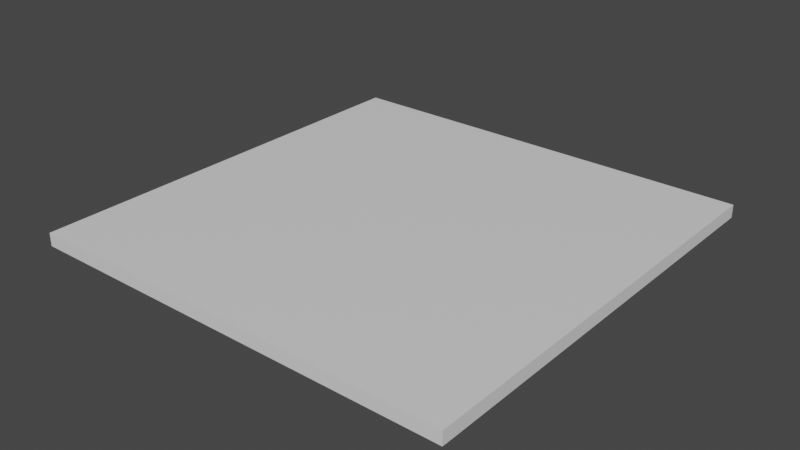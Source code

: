 # Source: Ground-grass-flat.blend  (saved by Blender 2.80.75; exported with 4.5.12 LTS)
import bpy
from mathutils import Matrix  # noqa: F401  (used for matrix-valued properties, if any)

bpy.ops.wm.read_factory_settings(use_empty=True)
scene = bpy.context.scene
scene.name = 'Scene'

# ---- collections
col_collection = bpy.data.collections.new('Collection'); scene.collection.children.link(col_collection)

# ---- materials (node trees are filled in below, after node groups)
mat_material = bpy.data.materials.new('Material')
mat_material.alpha_threshold = 0.0
mat_material.use_transparent_shadow = False
mat_material.line_color = (0.0, 0.0, 0.0, 1.0)

# ---- material node trees
mat_material.use_nodes = True; mat_material.node_tree.nodes.clear()
_N = mat_material.node_tree.nodes; _L = mat_material.node_tree.links
n0 = _N.new('ShaderNodeOutputMaterial'); n0.name = 'Material Output'; n0.location = (300, 300)
n1 = _N.new('ShaderNodeBsdfPrincipled'); n1.name = 'Principled BSDF'; n1.location = (10, 300)
n1.distribution = 'GGX'
n1.subsurface_method = 'BURLEY'
n1.inputs[2].default_value = 0.4
n1.inputs[3].default_value = 1.45
n1.inputs[27].default_value = (0.0, 0.0, 0.0, 1.0)
n1.inputs[28].default_value = 1.0
_L.new(n1.outputs[0], n0.inputs[0])
n0.is_active_output = True

# ---- world
world_world = bpy.data.worlds.new('World'); scene.world = world_world
world_world.use_nodes = True; world_world.node_tree.nodes.clear()
_N = world_world.node_tree.nodes; _L = world_world.node_tree.links
n0 = _N.new('ShaderNodeOutputWorld'); n0.name = 'World Output'; n0.location = (300, 300)
n1 = _N.new('ShaderNodeBackground'); n1.name = 'Background'; n1.location = (10, 300)
n1.inputs[0].default_value = (0.05088, 0.05088, 0.05088, 1.0)
_L.new(n1.outputs[0], n0.inputs[0])
n0.is_active_output = True
world_world.color = (0.05088, 0.05088, 0.05088)
world_world.use_sun_shadow = False
world_world.sun_shadow_jitter_overblur = 0.0

# ---- meshes
me_cube = bpy.data.meshes.new('Cube')
me_cube.from_pydata([(10.0, 10.0, 0.3), (10.0, 10.0, -0.3), (10.0, -10.0, 0.3), (10.0, -10.0, -0.3), (-10.0, 10.0, 0.3), (-10.0, 10.0, -0.3), (-10.0, -10.0, 0.3), (-10.0, -10.0, -0.3)], [], [(0, 4, 6, 2), (3, 2, 6, 7), (7, 6, 4, 5), (5, 1, 3, 7), (1, 0, 2, 3), (5, 4, 0, 1)])
_uv = me_cube.uv_layers.new(name='UVMap')
_uv.uv.foreach_set('vector', [0.01448, 0.9459, 0.05259, 0.9459, 0.05259, 0.984, 0.01448, 0.984, 0.1136, 0.9561, 0.1287, 0.9561, 0.1287, 0.9712, 0.1136, 0.9712, 0.1439, 0.9561, 0.159, 0.9561, 0.159, 0.9712, 0.1439, 0.9712, 0.118, 0.9228, 0.1442, 0.9228, 0.1442, 0.9489, 0.118, 0.9489, 0.09849, 0.9561, 0.1136, 0.9561, 0.1136, 0.9712, 0.09849, 0.9712, 0.1287, 0.9561, 0.1439, 0.9561, 0.1439, 0.9712, 0.1287, 0.9712])
me_cube.materials.append(mat_material)
me_cube.use_remesh_preserve_volume = False
me_cube.use_remesh_preserve_attributes = False
me_cube.use_mirror_vertex_groups = False
me_cube.update()

# ---- objects
ob_cube = bpy.data.objects.new('Cube', me_cube)

# ---- transforms, parenting, visibility, modifiers, constraints
ob_cube.location = (0.0, 0.0, 0.0)
ob_cube.lock_rotations_4d = False
ob_cube.empty_display_type = 'ARROWS'
ob_cube.lineart.crease_threshold = 0.0

# ---- collection membership
col_collection.objects.link(ob_cube)

# ---- scene / render settings (as saved in the file)
scene.frame_start = 1; scene.frame_end = 250; scene.frame_set(1)
scene.render.engine = 'BLENDER_EEVEE_NEXT'
scene.cycles.use_denoising = False
scene.cycles.samples = 128
scene.cycles.sampling_pattern = 'TABULATED_SOBOL'
scene.cycles.use_adaptive_sampling = False
scene.cycles.use_light_tree = False
scene.view_settings.view_transform = 'Filmic'
bpy.context.view_layer.update()

# ---- added for rendering (the .blend has no active camera and no usable light): camera, sun
cam_auto = bpy.data.cameras.new('AutoCamera')
cam_auto.lens = 50.0
cam_auto.sensor_width = 36.0
cam_auto.clip_end = 1000.0
ob_auto_camera = bpy.data.objects.new('AutoCamera', cam_auto)
scene.collection.objects.link(ob_auto_camera)
ob_auto_camera.location = (26.1752, -31.4102, 20.9402)
ob_auto_camera.rotation_euler = (1.09748, -7.21219e-08, 0.694738)
scene.camera = ob_auto_camera
light_auto_sun = bpy.data.lights.new('AutoSun', 'SUN')
light_auto_sun.energy = 3.0
light_auto_sun.angle = 0.0523599
ob_auto_sun = bpy.data.objects.new('AutoSun', light_auto_sun)
scene.collection.objects.link(ob_auto_sun)
ob_auto_sun.rotation_euler = (0.872665, 0.174533, 0.523599)
bpy.context.view_layer.update()
